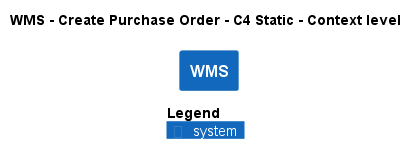

The diagram above was rendered by PlantUML. Its source (embedded in the PNG):
@startuml
!pragma layout smetana
!include ..\..\..\..\..\.c4s\C4_Context.puml

AddElementTag("c4interflow:lifecycle:new", $bgColor=green, $fontColor=#ffffff, $borderColor=green, $shadowing="False")
AddElementTag("c4interflow:lifecycle:changed", $bgColor=orange, $fontColor=#ffffff, $borderColor=orange, $shadowing="False")
AddElementTag("c4interflow:lifecycle:removed", $bgColor=red, $fontColor=#ffffff, $borderColor=red, $shadowing="False")

AddRelTag("c4interflow:lifecycle:new", $textColor=green, $lineColor=green)
AddRelTag("c4interflow:lifecycle:changed", $textColor=orange, $lineColor=orange)
AddRelTag("c4interflow:lifecycle:removed", $textColor=red, $lineColor=red)

SHOW_PERSON_PORTRAIT()
LAYOUT_TOP_DOWN()

skinparam linetype polyline

title WMS - Create Purchase Order - C4 Static - Context level

System(ECommercePlatform.SoftwareSystems.WMS, "WMS", "")



SHOW_LEGEND()
@enduml